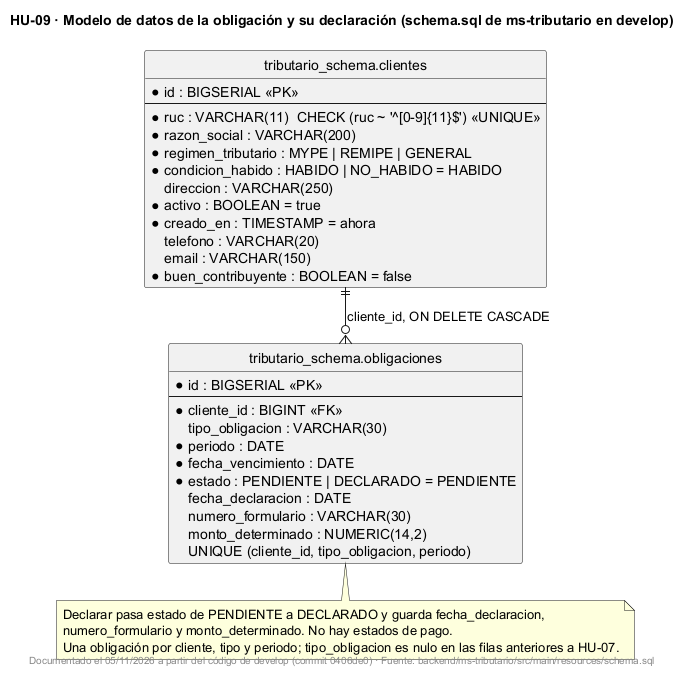

The diagram above was rendered by PlantUML. Its source (embedded in the PNG):
@startuml
!pragma layout smetana
title HU-09 · Modelo de datos de la obligación y su declaración (schema.sql de ms-tributario en develop)
skinparam shadowing false
hide circle

entity "tributario_schema.clientes" as clientes {
  * id : BIGSERIAL <<PK>>
  --
  * ruc : VARCHAR(11)  CHECK (ruc ~ '^[0-9]{11}$') <<UNIQUE>>
  * razon_social : VARCHAR(200)
  * regimen_tributario : MYPE | REMIPE | GENERAL
  * condicion_habido : HABIDO | NO_HABIDO = HABIDO
    direccion : VARCHAR(250)
  * activo : BOOLEAN = true
  * creado_en : TIMESTAMP = ahora
    telefono : VARCHAR(20)
    email : VARCHAR(150)
  * buen_contribuyente : BOOLEAN = false
}

entity "tributario_schema.obligaciones" as obligaciones {
  * id : BIGSERIAL <<PK>>
  --
  * cliente_id : BIGINT <<FK>>
    tipo_obligacion : VARCHAR(30)
  * periodo : DATE
  * fecha_vencimiento : DATE
  * estado : PENDIENTE | DECLARADO = PENDIENTE
    fecha_declaracion : DATE
    numero_formulario : VARCHAR(30)
    monto_determinado : NUMERIC(14,2)
  UNIQUE (cliente_id, tipo_obligacion, periodo)
}

clientes ||--o{ obligaciones : cliente_id, ON DELETE CASCADE

note bottom of obligaciones
  Declarar pasa estado de PENDIENTE a DECLARADO y guarda fecha_declaracion,
  numero_formulario y monto_determinado. No hay estados de pago.
  Una obligación por cliente, tipo y periodo; tipo_obligacion es nulo en las filas anteriores a HU-07.
end note

footer Documentado el 05/11/2026 a partir del código de develop (commit 0406de0) · Fuente: backend/ms-tributario/src/main/resources/schema.sql
@enduml